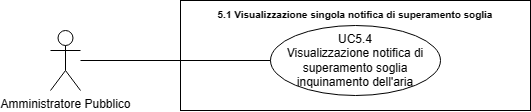

The diagram above was exported from draw.io. Its source (the exported page's mxGraphModel, read from the mxfile embedded in the PNG):
<mxGraphModel dx="21114" dy="543" grid="1" gridSize="10" guides="1" tooltips="1" connect="1" arrows="1" fold="1" page="1" pageScale="1" pageWidth="20000" pageHeight="20000" math="0" shadow="0">
  <root>
    <mxCell id="0" />
    <mxCell id="1" parent="0" />
    <mxCell id="2" value="Amministratore Pubblico" style="shape=umlActor;verticalLabelPosition=bottom;verticalAlign=top;html=1;outlineConnect=0;" vertex="1" parent="1">
      <mxGeometry x="-13680" y="430" width="30" height="60" as="geometry" />
    </mxCell>
    <mxCell id="3" value="&lt;b style=&quot;border-color: var(--border-color);&quot;&gt;&lt;font style=&quot;border-color: var(--border-color); font-size: 10px;&quot;&gt;5.1 Visualizzazione singola notifica di superamento soglia&lt;/font&gt;&lt;/b&gt;" style="shape=rect;html=1;verticalAlign=top;fontStyle=1;whiteSpace=wrap;align=center;" vertex="1" parent="1">
      <mxGeometry x="-13550" y="400" width="350" height="110" as="geometry" />
    </mxCell>
    <mxCell id="4" value="UC5.4&lt;br&gt;Visualizzazione notifica di superamento soglia inquinamento dell'aria" style="ellipse;whiteSpace=wrap;html=1;" vertex="1" parent="1">
      <mxGeometry x="-13460" y="425" width="170" height="70" as="geometry" />
    </mxCell>
    <mxCell id="5" value="" style="edgeStyle=none;html=1;endArrow=none;verticalAlign=bottom;rounded=0;" edge="1" source="2" target="4" parent="1">
      <mxGeometry width="160" relative="1" as="geometry">
        <mxPoint x="-13600" y="505" as="sourcePoint" />
        <mxPoint x="-13440" y="505" as="targetPoint" />
      </mxGeometry>
    </mxCell>
  </root>
</mxGraphModel>